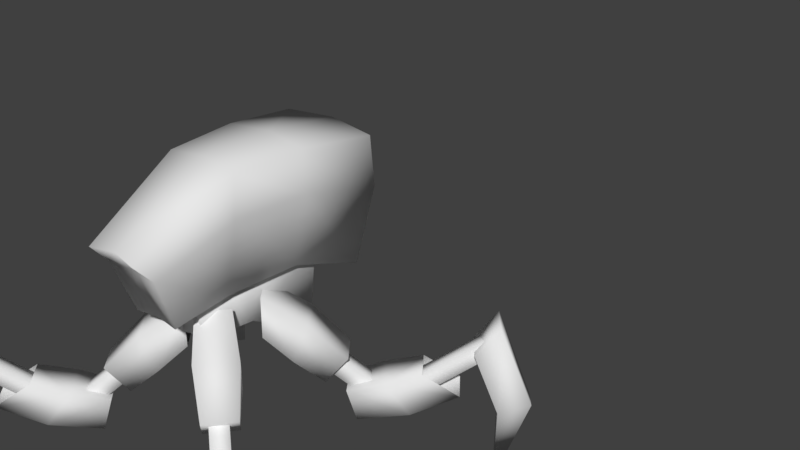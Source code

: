 # Source: EnemyQuadruped.blend  (saved by Blender 2.79.0; exported with 4.5.12 LTS)
import bpy
from mathutils import Matrix  # noqa: F401  (used for matrix-valued properties, if any)

bpy.ops.wm.read_factory_settings(use_empty=True)
scene = bpy.context.scene
scene.name = 'Scene'

# ---- collections
col_collection_1 = bpy.data.collections.new('Collection 1'); scene.collection.children.link(col_collection_1)

# ---- materials (node trees are filled in below, after node groups)
mat_material = bpy.data.materials.new('Material')
mat_material.alpha_threshold = 0.0
mat_material.use_transparent_shadow = False
mat_material.roughness = 0.5
mat_material.line_color = (0.0, 0.0, 0.0, 1.0)

# ---- material node trees

# ---- world
world_world = bpy.data.worlds.new('World'); scene.world = world_world
world_world.color = (0.05088, 0.05088, 0.05088)
world_world.use_sun_shadow = False
world_world.sun_shadow_jitter_overblur = 0.0
world_world.cycles.sampling_method = 'MANUAL'

# ---- meshes
me_cube = bpy.data.meshes.new('Cube')
me_cube.from_pydata([(0.3698, 0.9294, 1.592), (0.2222, -0.941, 1.757), (0.4634, 1.019, 2.771), (0.2436, -1.273, 2.441), (0.3292, 0.2419, 1.84), (0.2728, -0.4224, 1.844), (0.3621, -0.3952, 2.505), (0.4336, 0.2691, 2.5), (0.4091, 0.2964, 2.873), (0.3527, -0.3679, 2.877), (0.2661, -1.107, 2.245), (0.4998, 1.026, 2.324), (0.1709, -0.6659, 1.904), (0.2779, 0.5197, 1.884), (0.2215, -0.1417, 1.946), (0.2215, -0.1642, 1.462), (0.1709, -0.661, 1.486), (0.2779, 0.4268, 1.118), (0.06275, -0.6251, 1.329), (0.06549, -0.6276, 1.702), (0.2583, -0.4026, 1.329), (0.2611, -0.405, 1.702), (0.4388, -0.9556, 0.9028), (0.583, -1.082, 1.128), (0.6344, -0.733, 0.9028), (0.7786, -0.8598, 1.128), (0.3922, -0.8346, 1.091), (0.469, -0.9021, 1.211), (0.4964, -0.716, 1.091), (0.5732, -0.7835, 1.211), (0.8231, -1.213, 0.6029), (0.9385, -1.315, 0.6688), (0.9273, -1.095, 0.6029), (1.043, -1.196, 0.6688), (1.358, -1.764, 1.161), (1.513, -1.9, 1.425), (1.554, -1.541, 1.161), (1.709, -1.677, 1.425), (1.563, -1.856, 0.5395), (1.773, -2.041, 0.6365), (1.672, -1.732, 0.5395), (1.882, -1.917, 0.6365), (1.607, -1.785, -0.2234), (0.2268, -0.8176, 1.116), (0.5639, -0.6229, 1.454), (0.4703, -0.5406, 1.116), (0.3205, -0.8999, 1.454), (1.052, -1.414, 0.7256), (0.9987, -1.343, 0.8562), (1.162, -1.303, 0.71), (1.109, -1.232, 0.8406), (1.526, -1.826, 1.141), (1.522, -1.8, 1.306), (1.636, -1.715, 1.126), (1.633, -1.688, 1.291), (1.018, -1.506, 1.002), (1.244, -1.719, 0.7938), (1.223, -1.291, 1.003), (1.448, -1.504, 0.7953), (0.5619, -1.071, 0.8163), (0.6235, -1.128, 0.532), (0.766, -0.8563, 0.8178), (0.8275, -0.9127, 0.5335), (0.7652, -1.315, 0.9088), (1.176, -1.194, 0.6209), (1.019, -1.048, 0.9106), (0.9219, -1.462, 0.619), (0.308, -0.154, 1.329), (0.3109, -0.1517, 1.702), (0.1225, 0.07702, 1.329), (0.1254, 0.07931, 1.702), (0.6983, 0.1594, 0.9028), (0.8481, 0.2797, 1.128), (0.5128, 0.3905, 0.9028), (0.6625, 0.5107, 1.128), (0.5711, 0.1345, 1.091), (0.6508, 0.1985, 1.211), (0.4723, 0.2575, 1.091), (0.552, 0.3215, 1.211), (1.018, 0.4936, 0.6029), (1.138, 0.5899, 0.6688), (0.9196, 0.6167, 0.6029), (1.039, 0.7129, 0.6688), (1.653, 0.9258, 1.161), (1.814, 1.055, 1.425), (1.467, 1.157, 1.161), (1.628, 1.286, 1.425), (1.779, 1.112, 0.5395), (1.998, 1.287, 0.6365), (1.676, 1.24, 0.5395), (1.894, 1.416, 0.6365), (1.716, 1.167, -0.2234), (0.5259, -0.02553, 1.116), (0.3922, 0.34, 1.454), (0.295, 0.262, 1.116), (0.6231, 0.05253, 1.454), (1.256, 0.6842, 0.7256), (1.177, 0.6442, 0.8562), (1.165, 0.8123, 0.71), (1.086, 0.7724, 0.8406), (1.743, 1.08, 1.141), (1.717, 1.081, 1.306), (1.653, 1.208, 1.126), (1.626, 1.209, 1.291), (1.34, 0.6356, 1.002), (1.589, 0.8214, 0.7938), (1.164, 0.8736, 1.003), (1.413, 1.059, 0.7953), (0.8333, 0.2608, 0.8163), (0.8995, 0.3117, 0.532), (0.6569, 0.4989, 0.8178), (0.7231, 0.5498, 0.5335), (1.108, 0.4191, 0.9088), (1.061, 0.8444, 0.6209), (0.8889, 0.7154, 0.9106), (1.28, 0.5482, 0.619), (-0.3698, 0.9294, 1.592), (-0.2222, -0.941, 1.757), (-0.4634, 1.019, 2.771), (-0.2436, -1.273, 2.441), (0.0, -1.063, 2.233), (0.0, 1.07, 2.328), (-0.3292, 0.2419, 1.84), (-0.2728, -0.4224, 1.844), (-0.3621, -0.3952, 2.505), (-0.4336, 0.2691, 2.5), (-0.4091, 0.2964, 2.873), (-0.3527, -0.3679, 2.877), (-0.2661, -1.107, 2.245), (-0.4998, 1.026, 2.324), (0.0, 0.9734, 1.591), (0.0, -0.897, 1.744), (0.0, 1.063, 2.802), (0.0, -1.229, 2.458), (0.0, 0.3403, 2.899), (0.0, -0.3239, 2.899), (0.0, 0.2858, 1.835), (0.0, -0.3784, 1.835), (-0.1709, -0.6659, 1.904), (-0.2779, 0.5197, 1.884), (-0.2215, -0.1417, 1.946), (0.0, -0.6232, 1.888), (0.0, 0.563, 1.875), (0.0, -0.09872, 1.933), (-0.2215, -0.1642, 1.462), (-0.1709, -0.661, 1.486), (-0.2779, 0.4268, 1.118), (0.0, -0.6183, 1.47), (0.0, 0.4702, 1.109), (0.0, -0.1212, 1.448), (-0.06275, -0.6251, 1.329), (-0.06549, -0.6276, 1.702), (-0.2583, -0.4026, 1.329), (-0.2611, -0.405, 1.702), (-0.4388, -0.9556, 0.9028), (-0.583, -1.082, 1.128), (-0.6344, -0.733, 0.9028), (-0.7786, -0.8598, 1.128), (-0.3922, -0.8346, 1.091), (-0.469, -0.9021, 1.211), (-0.4964, -0.716, 1.091), (-0.5732, -0.7835, 1.211), (-0.8231, -1.213, 0.6029), (-0.9385, -1.315, 0.6688), (-0.9273, -1.095, 0.6029), (-1.043, -1.196, 0.6688), (-1.358, -1.764, 1.161), (-1.513, -1.9, 1.425), (-1.554, -1.541, 1.161), (-1.709, -1.677, 1.425), (-1.563, -1.856, 0.5395), (-1.773, -2.041, 0.6365), (-1.672, -1.732, 0.5395), (-1.882, -1.917, 0.6365), (-1.607, -1.785, -0.2234), (-0.2268, -0.8176, 1.116), (-0.5639, -0.6229, 1.454), (-0.4703, -0.5406, 1.116), (-0.3205, -0.8999, 1.454), (-1.052, -1.414, 0.7256), (-0.9987, -1.343, 0.8562), (-1.162, -1.303, 0.71), (-1.109, -1.232, 0.8406), (-1.526, -1.826, 1.141), (-1.522, -1.8, 1.306), (-1.636, -1.715, 1.126), (-1.633, -1.688, 1.291), (-1.018, -1.506, 1.002), (-1.244, -1.719, 0.7938), (-1.223, -1.291, 1.003), (-1.448, -1.504, 0.7953), (-0.5619, -1.071, 0.8163), (-0.6235, -1.128, 0.532), (-0.766, -0.8563, 0.8178), (-0.8275, -0.9127, 0.5335), (-0.7652, -1.315, 0.9088), (-1.176, -1.194, 0.6209), (-1.019, -1.048, 0.9106), (-0.9219, -1.462, 0.619), (-0.308, -0.154, 1.329), (-0.3109, -0.1517, 1.702), (-0.1225, 0.07702, 1.329), (-0.1254, 0.07931, 1.702), (-0.6983, 0.1594, 0.9028), (-0.8481, 0.2797, 1.128), (-0.5128, 0.3905, 0.9028), (-0.6625, 0.5107, 1.128), (-0.5711, 0.1345, 1.091), (-0.6508, 0.1985, 1.211), (-0.4723, 0.2575, 1.091), (-0.552, 0.3215, 1.211), (-1.018, 0.4936, 0.6029), (-1.138, 0.5899, 0.6688), (-0.9196, 0.6167, 0.6029), (-1.039, 0.7129, 0.6688), (-1.653, 0.9258, 1.161), (-1.814, 1.055, 1.425), (-1.467, 1.157, 1.161), (-1.628, 1.286, 1.425), (-1.779, 1.112, 0.5395), (-1.998, 1.287, 0.6365), (-1.676, 1.24, 0.5395), (-1.894, 1.416, 0.6365), (-1.716, 1.167, -0.2234), (-0.5259, -0.02553, 1.116), (-0.3922, 0.34, 1.454), (-0.295, 0.262, 1.116), (-0.6231, 0.05253, 1.454), (-1.256, 0.6842, 0.7256), (-1.177, 0.6442, 0.8562), (-1.165, 0.8123, 0.71), (-1.086, 0.7724, 0.8406), (-1.743, 1.08, 1.141), (-1.717, 1.081, 1.306), (-1.653, 1.208, 1.126), (-1.626, 1.209, 1.291), (-1.34, 0.6356, 1.002), (-1.589, 0.8214, 0.7938), (-1.164, 0.8736, 1.003), (-1.413, 1.059, 0.7953), (-0.8333, 0.2608, 0.8163), (-0.8995, 0.3117, 0.532), (-0.6569, 0.4989, 0.8178), (-0.7231, 0.5498, 0.5335), (-1.108, 0.4191, 0.9088), (-1.061, 0.8444, 0.6209), (-0.8889, 0.7154, 0.9106), (-1.28, 0.5482, 0.619)], [], [(5, 6, 10, 1), (6, 9, 3, 10), (2, 11, 121, 132), (11, 2, 8, 7), (7, 8, 9, 6), (0, 11, 7, 4), (1, 10, 120, 131), (4, 7, 6, 5), (4, 5, 137, 136), (0, 4, 136, 130), (8, 134, 135, 9), (2, 132, 134, 8), (11, 0, 130, 121), (10, 3, 133, 120), (9, 135, 133, 3), (5, 1, 131, 137), (13, 142, 143, 14), (14, 143, 141, 12), (17, 15, 149, 148), (15, 16, 147, 149), (13, 14, 15, 17), (12, 141, 147, 16), (14, 12, 16, 15), (142, 13, 17, 148), (45, 44, 25, 24), (24, 25, 23, 22), (43, 46, 19, 18), (45, 24, 22, 43), (44, 21, 19, 46), (28, 29, 33, 32), (30, 31, 27, 26), (28, 32, 30, 26), (33, 29, 27, 31), (34, 35, 37, 36), (36, 37, 41, 40), (39, 38, 42), (38, 39, 35, 34), (36, 40, 38, 34), (41, 37, 35, 39), (20, 45, 43, 18), (38, 40, 42), (41, 39, 42), (40, 41, 42), (25, 44, 46, 23), (22, 23, 46, 43), (20, 21, 44, 45), (49, 50, 54, 53), (51, 52, 48, 47), (49, 53, 51, 47), (54, 50, 48, 52), (65, 64, 62, 61), (61, 62, 60, 59), (63, 66, 56, 55), (65, 61, 59, 63), (64, 58, 56, 66), (57, 65, 63, 55), (62, 64, 66, 60), (59, 60, 66, 63), (57, 58, 64, 65), (94, 93, 74, 73), (73, 74, 72, 71), (92, 95, 68, 67), (94, 73, 71, 92), (93, 70, 68, 95), (77, 78, 82, 81), (79, 80, 76, 75), (77, 81, 79, 75), (82, 78, 76, 80), (83, 84, 86, 85), (85, 86, 90, 89), (88, 87, 91), (87, 88, 84, 83), (85, 89, 87, 83), (90, 86, 84, 88), (69, 94, 92, 67), (87, 89, 91), (90, 88, 91), (89, 90, 91), (74, 93, 95, 72), (71, 72, 95, 92), (69, 70, 93, 94), (98, 99, 103, 102), (100, 101, 97, 96), (98, 102, 100, 96), (103, 99, 97, 101), (114, 113, 111, 110), (110, 111, 109, 108), (112, 115, 105, 104), (114, 110, 108, 112), (113, 107, 105, 115), (106, 114, 112, 104), (111, 113, 115, 109), (108, 109, 115, 112), (106, 107, 113, 114), (123, 117, 128, 124), (124, 128, 119, 127), (118, 132, 121, 129), (129, 125, 126, 118), (125, 124, 127, 126), (116, 122, 125, 129), (117, 131, 120, 128), (122, 123, 124, 125), (122, 136, 137, 123), (116, 130, 136, 122), (126, 127, 135, 134), (118, 126, 134, 132), (129, 121, 130, 116), (128, 120, 133, 119), (127, 119, 133, 135), (123, 137, 131, 117), (139, 140, 143, 142), (140, 138, 141, 143), (146, 148, 149, 144), (144, 149, 147, 145), (139, 146, 144, 140), (138, 145, 147, 141), (140, 144, 145, 138), (142, 148, 146, 139), (177, 156, 157, 176), (156, 154, 155, 157), (175, 150, 151, 178), (177, 175, 154, 156), (176, 178, 151, 153), (160, 164, 165, 161), (162, 158, 159, 163), (160, 158, 162, 164), (165, 163, 159, 161), (166, 168, 169, 167), (168, 172, 173, 169), (171, 174, 170), (170, 166, 167, 171), (168, 166, 170, 172), (173, 171, 167, 169), (152, 150, 175, 177), (170, 174, 172), (173, 174, 171), (172, 174, 173), (157, 155, 178, 176), (154, 175, 178, 155), (152, 177, 176, 153), (181, 185, 186, 182), (183, 179, 180, 184), (181, 179, 183, 185), (186, 184, 180, 182), (197, 193, 194, 196), (193, 191, 192, 194), (195, 187, 188, 198), (197, 195, 191, 193), (196, 198, 188, 190), (189, 187, 195, 197), (194, 192, 198, 196), (191, 195, 198, 192), (189, 197, 196, 190), (226, 205, 206, 225), (205, 203, 204, 206), (224, 199, 200, 227), (226, 224, 203, 205), (225, 227, 200, 202), (209, 213, 214, 210), (211, 207, 208, 212), (209, 207, 211, 213), (214, 212, 208, 210), (215, 217, 218, 216), (217, 221, 222, 218), (220, 223, 219), (219, 215, 216, 220), (217, 215, 219, 221), (222, 220, 216, 218), (201, 199, 224, 226), (219, 223, 221), (222, 223, 220), (221, 223, 222), (206, 204, 227, 225), (203, 224, 227, 204), (201, 226, 225, 202), (230, 234, 235, 231), (232, 228, 229, 233), (230, 228, 232, 234), (235, 233, 229, 231), (246, 242, 243, 245), (242, 240, 241, 243), (244, 236, 237, 247), (246, 244, 240, 242), (245, 247, 237, 239), (238, 236, 244, 246), (243, 241, 247, 245), (240, 244, 247, 241), (238, 246, 245, 239)])
me_cube.polygons.foreach_set('use_smooth', [True] * 188)
_uv = me_cube.uv_layers.new(name='UVMap')
_uv.uv.foreach_set('vector', [0.2467, 0.08153, 0.2487, 0.2495, 0.0868, 0.1964, 0.1192, 0.09036, 0.2487, 0.2495, 0.2442, 0.3494, 0.07618, 0.2436, 0.0868, 0.1964, 0.5563, 0.3401, 0.5723, 0.2585, 0.712, 0.2873, 0.6327, 0.4238, 0.5723, 0.2585, 0.5563, 0.3401, 0.411, 0.3651, 0.412, 0.2696, 0.412, 0.2696, 0.411, 0.3651, 0.2442, 0.3494, 0.2487, 0.2495, 0.5932, 0.1315, 0.5723, 0.2585, 0.412, 0.2696, 0.4353, 0.1004, 0.1192, 0.09036, 0.0868, 0.1964, 0.005994, 0.169, 0.09221, 0.03237, 0.4353, 0.1004, 0.412, 0.2696, 0.2487, 0.2495, 0.2467, 0.08153, 0.4353, 0.1004, 0.2467, 0.08153, 0.2507, 0.0001855, 0.463, 0.0001855, 0.5932, 0.1315, 0.4353, 0.1004, 0.463, 0.0001855, 0.6646, 0.07509, 0.411, 0.3651, 0.425, 0.4832, 0.2198, 0.4458, 0.2442, 0.3494, 0.5563, 0.3401, 0.6327, 0.4238, 0.425, 0.4832, 0.411, 0.3651, 0.5723, 0.2585, 0.5932, 0.1315, 0.6646, 0.07509, 0.712, 0.2873, 0.0868, 0.1964, 0.07618, 0.2436, 0.0001855, 0.2697, 0.005994, 0.169, 0.2442, 0.3494, 0.2198, 0.4458, 0.0001855, 0.2697, 0.07618, 0.2436, 0.2467, 0.08153, 0.1192, 0.09036, 0.09221, 0.03237, 0.2507, 0.0001855, 0.3001, 0.6829, 0.3743, 0.7322, 0.1651, 0.7796, 0.1619, 0.7055, 0.1619, 0.7055, 0.1651, 0.7796, 0.0001855, 0.7039, 0.05458, 0.6652, 0.3195, 0.5675, 0.1666, 0.5633, 0.1683, 0.4836, 0.3776, 0.5199, 0.1666, 0.5633, 0.04287, 0.5972, 0.0001855, 0.5558, 0.1683, 0.4836, 0.3001, 0.6829, 0.1619, 0.7055, 0.1666, 0.5633, 0.3195, 0.5675, 0.05458, 0.6652, 0.0001855, 0.7039, 0.0001855, 0.5558, 0.04287, 0.5972, 0.1619, 0.7055, 0.05458, 0.6652, 0.04287, 0.5972, 0.1666, 0.5633, 0.3743, 0.7322, 0.3001, 0.6829, 0.3195, 0.5675, 0.3776, 0.5199, 0.9081, 0.5706, 0.8324, 0.6009, 0.8313, 0.4921, 0.9084, 0.4892, 0.7857, 0.2055, 0.7857, 0.2789, 0.7123, 0.2789, 0.7123, 0.2055, 0.6684, 0.5704, 0.7497, 0.6027, 0.7534, 0.71, 0.6711, 0.6574, 0.9081, 0.5706, 0.9084, 0.4892, 0.9843, 0.4836, 0.9998, 0.5672, 0.8324, 0.6009, 0.8306, 0.7101, 0.7534, 0.71, 0.7497, 0.6027, 0.8295, 0.2048, 0.7905, 0.2051, 0.7905, 0.0001855, 0.8277, 0.01825, 0.7141, 0.01825, 0.7514, 0.0001855, 0.7514, 0.2051, 0.7123, 0.2048, 0.8295, 0.2048, 0.8277, 0.01825, 0.8668, 0.01787, 0.8686, 0.2044, 0.7905, 0.0001855, 0.7905, 0.2051, 0.7514, 0.2051, 0.7514, 0.0001855, 0.7514, 0.7839, 0.6684, 0.7839, 0.6684, 0.7105, 0.7514, 0.7105, 0.5692, 0.8394, 0.4755, 0.8511, 0.5615, 0.6736, 0.6261, 0.679, 0.5305, 0.6541, 0.4992, 0.5956, 0.668, 0.4836, 0.4992, 0.5956, 0.5305, 0.6541, 0.4056, 0.8057, 0.378, 0.7165, 0.5692, 0.8394, 0.6261, 0.679, 0.668, 0.6866, 0.6431, 0.858, 0.5615, 0.6736, 0.4755, 0.8511, 0.4056, 0.8057, 0.5305, 0.6541, 0.9124, 0.6532, 0.9081, 0.5706, 0.9998, 0.5672, 0.9906, 0.6546, 0.668, 0.6866, 0.6261, 0.679, 0.668, 0.4836, 0.5615, 0.6736, 0.5305, 0.6541, 0.668, 0.4836, 0.6261, 0.679, 0.5615, 0.6736, 0.668, 0.4836, 0.8313, 0.4921, 0.8324, 0.6009, 0.7497, 0.6027, 0.7539, 0.4906, 0.6761, 0.4836, 0.7539, 0.4906, 0.7497, 0.6027, 0.6684, 0.5704, 0.9124, 0.6532, 0.8306, 0.7101, 0.8324, 0.6009, 0.9081, 0.5706, 0.8295, 0.2048, 0.7905, 0.2051, 0.7905, 0.0001855, 0.8277, 0.01825, 0.7141, 0.01825, 0.7514, 0.0001855, 0.7514, 0.2051, 0.7123, 0.2048, 0.8295, 0.2048, 0.8277, 0.01825, 0.8668, 0.01787, 0.8686, 0.2044, 0.7905, 0.0001855, 0.7905, 0.2051, 0.7514, 0.2051, 0.7514, 0.0001855, 0.9081, 0.5706, 0.8324, 0.6009, 0.8313, 0.4921, 0.9084, 0.4892, 0.7857, 0.2055, 0.7857, 0.2789, 0.7123, 0.2789, 0.7123, 0.2055, 0.6684, 0.5704, 0.7497, 0.6027, 0.7534, 0.71, 0.6711, 0.6574, 0.9081, 0.5706, 0.9084, 0.4892, 0.9843, 0.4836, 0.9998, 0.5672, 0.8324, 0.6009, 0.8306, 0.7101, 0.7534, 0.71, 0.7497, 0.6027, 0.9124, 0.6532, 0.9081, 0.5706, 0.9998, 0.5672, 0.9906, 0.6546, 0.8313, 0.4921, 0.8324, 0.6009, 0.7497, 0.6027, 0.7539, 0.4906, 0.6761, 0.4836, 0.7539, 0.4906, 0.7497, 0.6027, 0.6684, 0.5704, 0.9124, 0.6532, 0.8306, 0.7101, 0.8324, 0.6009, 0.9081, 0.5706, 0.9081, 0.5706, 0.8324, 0.6009, 0.8313, 0.4921, 0.9084, 0.4892, 0.7857, 0.2055, 0.7857, 0.2789, 0.7123, 0.2789, 0.7123, 0.2055, 0.6684, 0.5704, 0.7497, 0.6027, 0.7534, 0.71, 0.6711, 0.6574, 0.9081, 0.5706, 0.9084, 0.4892, 0.9843, 0.4836, 0.9998, 0.5672, 0.8324, 0.6009, 0.8306, 0.7101, 0.7534, 0.71, 0.7497, 0.6027, 0.8295, 0.2048, 0.7905, 0.2051, 0.7905, 0.0001855, 0.8277, 0.01825, 0.7141, 0.01825, 0.7514, 0.0001855, 0.7514, 0.2051, 0.7123, 0.2048, 0.8295, 0.2048, 0.8277, 0.01825, 0.8668, 0.01787, 0.8686, 0.2044, 0.7905, 0.0001855, 0.7905, 0.2051, 0.7514, 0.2051, 0.7514, 0.0001855, 0.7514, 0.7839, 0.6684, 0.7839, 0.6684, 0.7105, 0.7514, 0.7105, 0.5692, 0.8394, 0.4755, 0.8511, 0.5615, 0.6736, 0.6261, 0.679, 0.5305, 0.6541, 0.4992, 0.5956, 0.668, 0.4836, 0.4992, 0.5956, 0.5305, 0.6541, 0.4056, 0.8057, 0.378, 0.7165, 0.5692, 0.8394, 0.6261, 0.679, 0.668, 0.6866, 0.6431, 0.858, 0.5615, 0.6736, 0.4755, 0.8511, 0.4056, 0.8057, 0.5305, 0.6541, 0.9124, 0.6532, 0.9081, 0.5706, 0.9998, 0.5672, 0.9906, 0.6546, 0.668, 0.6866, 0.6261, 0.679, 0.668, 0.4836, 0.5615, 0.6736, 0.5305, 0.6541, 0.668, 0.4836, 0.6261, 0.679, 0.5615, 0.6736, 0.668, 0.4836, 0.8313, 0.4921, 0.8324, 0.6009, 0.7497, 0.6027, 0.7539, 0.4906, 0.6761, 0.4836, 0.7539, 0.4906, 0.7497, 0.6027, 0.6684, 0.5704, 0.9124, 0.6532, 0.8306, 0.7101, 0.8324, 0.6009, 0.9081, 0.5706, 0.8295, 0.2048, 0.7905, 0.2051, 0.7905, 0.0001855, 0.8277, 0.01825, 0.7141, 0.01825, 0.7514, 0.0001855, 0.7514, 0.2051, 0.7123, 0.2048, 0.8295, 0.2048, 0.8277, 0.01825, 0.8668, 0.01787, 0.8686, 0.2044, 0.7905, 0.0001855, 0.7905, 0.2051, 0.7514, 0.2051, 0.7514, 0.0001855, 0.9081, 0.5706, 0.8324, 0.6009, 0.8313, 0.4921, 0.9084, 0.4892, 0.7857, 0.2055, 0.7857, 0.2789, 0.7123, 0.2789, 0.7123, 0.2055, 0.6684, 0.5704, 0.7497, 0.6027, 0.7534, 0.71, 0.6711, 0.6574, 0.9081, 0.5706, 0.9084, 0.4892, 0.9843, 0.4836, 0.9998, 0.5672, 0.8324, 0.6009, 0.8306, 0.7101, 0.7534, 0.71, 0.7497, 0.6027, 0.9124, 0.6532, 0.9081, 0.5706, 0.9998, 0.5672, 0.9906, 0.6546, 0.8313, 0.4921, 0.8324, 0.6009, 0.7497, 0.6027, 0.7539, 0.4906, 0.6761, 0.4836, 0.7539, 0.4906, 0.7497, 0.6027, 0.6684, 0.5704, 0.9124, 0.6532, 0.8306, 0.7101, 0.8324, 0.6009, 0.9081, 0.5706, 0.2467, 0.08153, 0.1192, 0.09036, 0.0868, 0.1964, 0.2487, 0.2495, 0.2487, 0.2495, 0.0868, 0.1964, 0.07618, 0.2436, 0.2442, 0.3494, 0.5563, 0.3401, 0.6327, 0.4238, 0.712, 0.2873, 0.5723, 0.2585, 0.5723, 0.2585, 0.412, 0.2696, 0.411, 0.3651, 0.5563, 0.3401, 0.412, 0.2696, 0.2487, 0.2495, 0.2442, 0.3494, 0.411, 0.3651, 0.5932, 0.1315, 0.4353, 0.1004, 0.412, 0.2696, 0.5723, 0.2585, 0.1192, 0.09036, 0.09221, 0.03237, 0.005994, 0.169, 0.0868, 0.1964, 0.4353, 0.1004, 0.2467, 0.08153, 0.2487, 0.2495, 0.412, 0.2696, 0.4353, 0.1004, 0.463, 0.0001855, 0.2507, 0.0001855, 0.2467, 0.08153, 0.5932, 0.1315, 0.6646, 0.07509, 0.463, 0.0001855, 0.4353, 0.1004, 0.411, 0.3651, 0.2442, 0.3494, 0.2198, 0.4458, 0.425, 0.4832, 0.5563, 0.3401, 0.411, 0.3651, 0.425, 0.4832, 0.6327, 0.4238, 0.5723, 0.2585, 0.712, 0.2873, 0.6646, 0.07509, 0.5932, 0.1315, 0.0868, 0.1964, 0.005994, 0.169, 0.0001855, 0.2697, 0.07618, 0.2436, 0.2442, 0.3494, 0.07618, 0.2436, 0.0001855, 0.2697, 0.2198, 0.4458, 0.2467, 0.08153, 0.2507, 0.0001855, 0.09221, 0.03237, 0.1192, 0.09036, 0.3001, 0.6829, 0.1619, 0.7055, 0.1651, 0.7796, 0.3743, 0.7322, 0.1619, 0.7055, 0.05458, 0.6652, 0.0001855, 0.7039, 0.1651, 0.7796, 0.3195, 0.5675, 0.3776, 0.5199, 0.1683, 0.4836, 0.1666, 0.5633, 0.1666, 0.5633, 0.1683, 0.4836, 0.0001855, 0.5558, 0.04287, 0.5972, 0.3001, 0.6829, 0.3195, 0.5675, 0.1666, 0.5633, 0.1619, 0.7055, 0.05458, 0.6652, 0.04287, 0.5972, 0.0001855, 0.5558, 0.0001855, 0.7039, 0.1619, 0.7055, 0.1666, 0.5633, 0.04287, 0.5972, 0.05458, 0.6652, 0.3743, 0.7322, 0.3776, 0.5199, 0.3195, 0.5675, 0.3001, 0.6829, 0.9081, 0.5706, 0.9084, 0.4892, 0.8313, 0.4921, 0.8324, 0.6009, 0.7857, 0.2055, 0.7123, 0.2055, 0.7123, 0.2789, 0.7857, 0.2789, 0.6684, 0.5704, 0.6711, 0.6574, 0.7534, 0.71, 0.7497, 0.6027, 0.9081, 0.5706, 0.9998, 0.5672, 0.9843, 0.4836, 0.9084, 0.4892, 0.8324, 0.6009, 0.7497, 0.6027, 0.7534, 0.71, 0.8306, 0.7101, 0.8295, 0.2048, 0.8277, 0.01825, 0.7905, 0.0001855, 0.7905, 0.2051, 0.7141, 0.01825, 0.7123, 0.2048, 0.7514, 0.2051, 0.7514, 0.0001855, 0.8295, 0.2048, 0.8686, 0.2044, 0.8668, 0.01787, 0.8277, 0.01825, 0.7905, 0.0001855, 0.7514, 0.0001855, 0.7514, 0.2051, 0.7905, 0.2051, 0.7514, 0.7839, 0.7514, 0.7105, 0.6684, 0.7105, 0.6684, 0.7839, 0.5692, 0.8394, 0.6261, 0.679, 0.5615, 0.6736, 0.4755, 0.8511, 0.5305, 0.6541, 0.668, 0.4836, 0.4992, 0.5956, 0.4992, 0.5956, 0.378, 0.7165, 0.4056, 0.8057, 0.5305, 0.6541, 0.5692, 0.8394, 0.6431, 0.858, 0.668, 0.6866, 0.6261, 0.679, 0.5615, 0.6736, 0.5305, 0.6541, 0.4056, 0.8057, 0.4755, 0.8511, 0.9124, 0.6532, 0.9906, 0.6546, 0.9998, 0.5672, 0.9081, 0.5706, 0.668, 0.6866, 0.668, 0.4836, 0.6261, 0.679, 0.5615, 0.6736, 0.668, 0.4836, 0.5305, 0.6541, 0.6261, 0.679, 0.668, 0.4836, 0.5615, 0.6736, 0.8313, 0.4921, 0.7539, 0.4906, 0.7497, 0.6027, 0.8324, 0.6009, 0.6761, 0.4836, 0.6684, 0.5704, 0.7497, 0.6027, 0.7539, 0.4906, 0.9124, 0.6532, 0.9081, 0.5706, 0.8324, 0.6009, 0.8306, 0.7101, 0.8295, 0.2048, 0.8277, 0.01825, 0.7905, 0.0001855, 0.7905, 0.2051, 0.7141, 0.01825, 0.7123, 0.2048, 0.7514, 0.2051, 0.7514, 0.0001855, 0.8295, 0.2048, 0.8686, 0.2044, 0.8668, 0.01787, 0.8277, 0.01825, 0.7905, 0.0001855, 0.7514, 0.0001855, 0.7514, 0.2051, 0.7905, 0.2051, 0.9081, 0.5706, 0.9084, 0.4892, 0.8313, 0.4921, 0.8324, 0.6009, 0.7857, 0.2055, 0.7123, 0.2055, 0.7123, 0.2789, 0.7857, 0.2789, 0.6684, 0.5704, 0.6711, 0.6574, 0.7534, 0.71, 0.7497, 0.6027, 0.9081, 0.5706, 0.9998, 0.5672, 0.9843, 0.4836, 0.9084, 0.4892, 0.8324, 0.6009, 0.7497, 0.6027, 0.7534, 0.71, 0.8306, 0.7101, 0.9124, 0.6532, 0.9906, 0.6546, 0.9998, 0.5672, 0.9081, 0.5706, 0.8313, 0.4921, 0.7539, 0.4906, 0.7497, 0.6027, 0.8324, 0.6009, 0.6761, 0.4836, 0.6684, 0.5704, 0.7497, 0.6027, 0.7539, 0.4906, 0.9124, 0.6532, 0.9081, 0.5706, 0.8324, 0.6009, 0.8306, 0.7101, 0.9081, 0.5706, 0.9084, 0.4892, 0.8313, 0.4921, 0.8324, 0.6009, 0.7857, 0.2055, 0.7123, 0.2055, 0.7123, 0.2789, 0.7857, 0.2789, 0.6684, 0.5704, 0.6711, 0.6574, 0.7534, 0.71, 0.7497, 0.6027, 0.9081, 0.5706, 0.9998, 0.5672, 0.9843, 0.4836, 0.9084, 0.4892, 0.8324, 0.6009, 0.7497, 0.6027, 0.7534, 0.71, 0.8306, 0.7101, 0.8295, 0.2048, 0.8277, 0.01825, 0.7905, 0.0001855, 0.7905, 0.2051, 0.7141, 0.01825, 0.7123, 0.2048, 0.7514, 0.2051, 0.7514, 0.0001855, 0.8295, 0.2048, 0.8686, 0.2044, 0.8668, 0.01787, 0.8277, 0.01825, 0.7905, 0.0001855, 0.7514, 0.0001855, 0.7514, 0.2051, 0.7905, 0.2051, 0.7514, 0.7839, 0.7514, 0.7105, 0.6684, 0.7105, 0.6684, 0.7839, 0.5692, 0.8394, 0.6261, 0.679, 0.5615, 0.6736, 0.4755, 0.8511, 0.5305, 0.6541, 0.668, 0.4836, 0.4992, 0.5956, 0.4992, 0.5956, 0.378, 0.7165, 0.4056, 0.8057, 0.5305, 0.6541, 0.5692, 0.8394, 0.6431, 0.858, 0.668, 0.6866, 0.6261, 0.679, 0.5615, 0.6736, 0.5305, 0.6541, 0.4056, 0.8057, 0.4755, 0.8511, 0.9124, 0.6532, 0.9906, 0.6546, 0.9998, 0.5672, 0.9081, 0.5706, 0.668, 0.6866, 0.668, 0.4836, 0.6261, 0.679, 0.5615, 0.6736, 0.668, 0.4836, 0.5305, 0.6541, 0.6261, 0.679, 0.668, 0.4836, 0.5615, 0.6736, 0.8313, 0.4921, 0.7539, 0.4906, 0.7497, 0.6027, 0.8324, 0.6009, 0.6761, 0.4836, 0.6684, 0.5704, 0.7497, 0.6027, 0.7539, 0.4906, 0.9124, 0.6532, 0.9081, 0.5706, 0.8324, 0.6009, 0.8306, 0.7101, 0.8295, 0.2048, 0.8277, 0.01825, 0.7905, 0.0001855, 0.7905, 0.2051, 0.7141, 0.01825, 0.7123, 0.2048, 0.7514, 0.2051, 0.7514, 0.0001855, 0.8295, 0.2048, 0.8686, 0.2044, 0.8668, 0.01787, 0.8277, 0.01825, 0.7905, 0.0001855, 0.7514, 0.0001855, 0.7514, 0.2051, 0.7905, 0.2051, 0.9081, 0.5706, 0.9084, 0.4892, 0.8313, 0.4921, 0.8324, 0.6009, 0.7857, 0.2055, 0.7123, 0.2055, 0.7123, 0.2789, 0.7857, 0.2789, 0.6684, 0.5704, 0.6711, 0.6574, 0.7534, 0.71, 0.7497, 0.6027, 0.9081, 0.5706, 0.9998, 0.5672, 0.9843, 0.4836, 0.9084, 0.4892, 0.8324, 0.6009, 0.7497, 0.6027, 0.7534, 0.71, 0.8306, 0.7101, 0.9124, 0.6532, 0.9906, 0.6546, 0.9998, 0.5672, 0.9081, 0.5706, 0.8313, 0.4921, 0.7539, 0.4906, 0.7497, 0.6027, 0.8324, 0.6009, 0.6761, 0.4836, 0.6684, 0.5704, 0.7497, 0.6027, 0.7539, 0.4906, 0.9124, 0.6532, 0.9081, 0.5706, 0.8324, 0.6009, 0.8306, 0.7101])
me_cube.materials.append(mat_material)
me_cube.use_remesh_preserve_volume = False
me_cube.use_remesh_preserve_attributes = False
me_cube.use_mirror_vertex_groups = False
me_cube.use_paint_bone_selection = False
me_cube.use_paint_mask = True
me_cube.update()
arm_armature = bpy.data.armatures.new('Armature')  # bones are not reproduced

# ---- objects
ob_empty_003 = bpy.data.objects.new('Empty.003', None)
ob_empty_002 = bpy.data.objects.new('Empty.002', None)
ob_empty_001 = bpy.data.objects.new('Empty.001', None)
ob_empty = bpy.data.objects.new('Empty', None)
ob_armature = bpy.data.objects.new('Armature', arm_armature)
ob_cube = bpy.data.objects.new('Cube', me_cube)

# ---- transforms, parenting, visibility, modifiers, constraints
ob_empty_003.location = (1.546, 3.635, -0.1488)
ob_empty_003.empty_image_offset = (0.0, 0.0)
ob_empty_003.lineart.crease_threshold = 0.0
ob_empty_002.location = (1.657, -0.1962, -0.1488)
ob_empty_002.empty_image_offset = (0.0, 0.0)
ob_empty_002.lineart.crease_threshold = 0.0
ob_empty_001.location = (-1.252, 0.9562, -0.1488)
ob_empty_001.empty_image_offset = (0.0, 0.0)
ob_empty_001.lineart.crease_threshold = 0.0
ob_empty.location = (-0.8656, 4.416, -0.1488)
ob_empty.empty_image_offset = (0.0, 0.0)
ob_empty.lineart.crease_threshold = 0.0
ob_armature.location = (0.01689, -0.162, 1.648)
ob_armature.show_in_front = True
ob_armature.lineart.crease_threshold = 0.0
ob_cube.parent = ob_armature
ob_cube.matrix_parent_inverse = Matrix(((1.0, 0.0, 9.313e-10, -0.01689), (0.0, 1.0, 0.0, 0.162), (0.0, 0.0, 1.0, -1.648), (0.0, 0.0, 0.0, 1.0)))
ob_cube.location = (0.0, 0.0, 0.0)
ob_cube.lock_rotations_4d = False
ob_cube.empty_display_type = 'ARROWS'
ob_cube.lineart.crease_threshold = 0.0
_vg = ob_cube.vertex_groups.new(name='Bone.003')
for _i, _w in zip([83, 84, 85, 86, 87, 88, 89, 90, 91], [1.0, 1.0, 1.0, 1.0, 1.0, 1.0, 0.9858, 0.9994, 1.0]): _vg.add([_i], _w, 'REPLACE')
_vg = ob_cube.vertex_groups.new(name='Bone.002')
for _i, _w in zip([96, 97, 98, 99, 100, 101, 102, 103, 104, 105, 106, 107, 108, 109, 110, 111, 112, 113, 114, 115], [0.9565, 1.0, 0.9985, 1.0, 1.0, 0.4075, 1.0, 0.9867, 1.0, 1.0, 1.0, 1.0, 0.913, 1.0, 0.7986, 1.0, 1.0, 1.0, 1.0, 1.0]): _vg.add([_i], _w, 'REPLACE')
_vg = ob_cube.vertex_groups.new(name='Bone.001')
for _i, _w in zip([67, 68, 69, 70, 71, 72, 73, 74, 75, 76, 77, 78, 79, 80, 81, 82, 92, 93, 94, 95], [1.0, 1.0, 1.0, 1.0, 1.0, 1.0, 1.0, 1.0, 1.0, 1.0, 1.0, 1.0, 1.0, 0.9933, 1.0, 0.9504, 1.0, 1.0, 1.0, 1.0]): _vg.add([_i], _w, 'REPLACE')
_vg = ob_cube.vertex_groups.new(name='Bone.004')
for _i, _w in zip([18, 19, 20, 21, 22, 23, 24, 25, 26, 27, 28, 29, 30, 31, 32, 33, 43, 44, 45, 46], [1.0, 0.9916, 1.0, 1.0, 1.0, 1.0, 1.0, 1.0, 1.0, 1.0, 1.0, 1.0, 1.0, 0.9999, 1.0, 1.0, 1.0, 1.0, 1.0, 1.0]): _vg.add([_i], _w, 'REPLACE')
_vg = ob_cube.vertex_groups.new(name='Bone.005')
for _i, _w in zip([47, 48, 49, 50, 51, 52, 53, 54, 55, 56, 57, 58, 59, 60, 61, 62, 63, 64, 65, 66], [1.0, 1.0, 1.0, 1.0, 0.9999, 1.0, 0.9308, 1.0, 1.0, 1.0, 1.0, 1.0, 0.9952, 1.0, 0.9991, 1.0, 1.0, 1.0, 1.0, 1.0]): _vg.add([_i], _w, 'REPLACE')
_vg = ob_cube.vertex_groups.new(name='Bone.006')
for _i, _w in zip([34, 35, 36, 37, 38, 39, 40, 41, 42], [1.0, 0.9952, 0.9995, 1.0, 1.0, 1.0, 1.0, 1.0, 1.0]): _vg.add([_i], _w, 'REPLACE')
_vg = ob_cube.vertex_groups.new(name='Bone.010')
for _i, _w in zip([150, 151, 152, 153, 154, 155, 156, 157, 158, 159, 160, 161, 162, 163, 164, 165, 175, 176, 177, 178], [1.0, 1.0, 1.0, 1.0, 1.0, 1.0, 1.0, 1.0, 1.0, 1.0, 1.0, 1.0, 1.0, 1.0, 1.0, 1.0, 1.0, 0.9999, 1.0, 1.0]): _vg.add([_i], _w, 'REPLACE')
_vg = ob_cube.vertex_groups.new(name='Bone.011')
for _i, _w in zip([179, 180, 181, 182, 183, 184, 185, 186, 187, 188, 189, 190, 191, 192, 193, 194, 195, 196, 197, 198], [1.0, 1.0, 1.0, 1.0, 1.0, 0.9907, 1.0, 0.9989, 1.0, 0.9955, 0.3556, 1.0, 1.0, 1.0, 0.4142, 1.0, 1.0, 1.0, 1.0, 1.0]): _vg.add([_i], _w, 'REPLACE')
_vg = ob_cube.vertex_groups.new(name='Bone.012')
for _i, _w in zip([166, 167, 168, 169, 170, 171, 172, 173, 174], [1.0, 1.0, 1.0, 1.0, 1.0, 1.0, 1.0, 1.0, 0.9991]): _vg.add([_i], _w, 'REPLACE')
_vg = ob_cube.vertex_groups.new(name='Bone.007')
for _i, _w in zip([199, 200, 201, 202, 203, 204, 205, 206, 207, 208, 209, 210, 211, 212, 213, 214, 224, 225, 226, 227], [0.9999, 1.0, 1.0, 1.0, 1.0, 1.0, 1.0, 0.9998, 1.0, 1.0, 1.0, 1.0, 1.0, 1.0, 1.0, 1.0, 0.9941, 1.0, 1.0, 1.0]): _vg.add([_i], _w, 'REPLACE')
_vg = ob_cube.vertex_groups.new(name='Bone.008')
for _i, _w in zip([228, 229, 230, 231, 232, 233, 234, 235, 236, 237, 238, 239, 240, 241, 242, 243, 244, 245, 246, 247], [1.0, 1.0, 1.0, 1.0, 1.0, 0.7777, 1.0, 0.6103, 1.0, 0.9905, 1.0, 0.9365, 0.9975, 1.0, 0.9998, 1.0, 1.0, 1.0, 1.0, 1.0]): _vg.add([_i], _w, 'REPLACE')
_vg = ob_cube.vertex_groups.new(name='Bone.009')
for _i, _w in zip([215, 216, 217, 218, 219, 220, 221, 222, 223], [0.995, 1.0, 1.0, 1.0, 1.0, 1.0, 1.0, 0.9976, 0.9831]): _vg.add([_i], _w, 'REPLACE')
_vg = ob_cube.vertex_groups.new(name='Bone')
_vg.add([0, 1, 2, 3, 4, 5, 6, 7, 8, 9, 10, 11, 12, 13, 14, 15, 16, 17, 116, 117, 118, 119, 120, 121, 122, 123, 124, 125, 126, 127, 128, 129, 130, 131, 132, 133, 134, 135, 136, 137, 138, 139, 140, 141, 142, 143, 144, 145, 146, 147, 148, 149], 1.0, 'REPLACE')
_m = ob_cube.modifiers.new('Armature', 'ARMATURE')
_m.object = ob_armature

# ---- collection membership
col_collection_1.objects.link(ob_empty_003)
col_collection_1.objects.link(ob_empty_002)
col_collection_1.objects.link(ob_empty_001)
col_collection_1.objects.link(ob_empty)
col_collection_1.objects.link(ob_armature)
col_collection_1.objects.link(ob_cube)

# ---- scene / render settings (as saved in the file)
scene.frame_start = 1; scene.frame_end = 40; scene.frame_set(40)
scene.render.engine = 'BLENDER_EEVEE_NEXT'
scene.render.resolution_percentage = 50
scene.render.dither_intensity = 0.0
scene.cycles.use_denoising = False
scene.cycles.samples = 128
scene.cycles.sampling_pattern = 'TABULATED_SOBOL'
scene.cycles.use_adaptive_sampling = False
scene.cycles.use_light_tree = False
scene.cycles.blur_glossy = 0.0
scene.cycles.sample_clamp_indirect = 0.0
scene.view_settings.view_transform = 'Standard'
bpy.context.view_layer.update()

# ---- added for rendering (the .blend has no active camera and no usable light): camera, sun
cam_auto = bpy.data.cameras.new('AutoCamera')
cam_auto.lens = 50.0
cam_auto.sensor_width = 36.0
cam_auto.clip_end = 1000.0
ob_auto_camera = bpy.data.objects.new('AutoCamera', cam_auto)
scene.collection.objects.link(ob_auto_camera)
ob_auto_camera.location = (6.03295, -5.28194, 6.25136)
ob_auto_camera.rotation_euler = (1.09748, -7.21219e-08, 0.694738)
scene.camera = ob_auto_camera
light_auto_sun = bpy.data.lights.new('AutoSun', 'SUN')
light_auto_sun.energy = 3.0
light_auto_sun.angle = 0.0523599
ob_auto_sun = bpy.data.objects.new('AutoSun', light_auto_sun)
scene.collection.objects.link(ob_auto_sun)
ob_auto_sun.rotation_euler = (0.872665, 0.174533, 0.523599)
bpy.context.view_layer.update()

